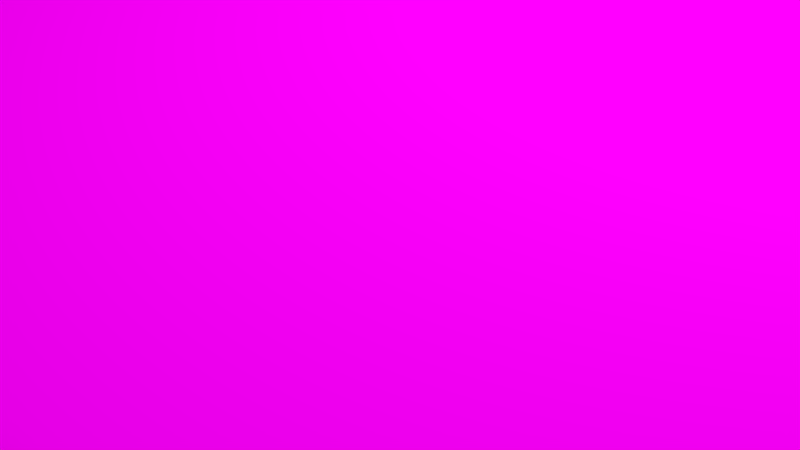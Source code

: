 # Source: Map.blend  (saved by Blender 2.78.0; exported with 4.5.12 LTS)
import bpy
from mathutils import Matrix  # noqa: F401  (used for matrix-valued properties, if any)

bpy.ops.wm.read_factory_settings(use_empty=True)
scene = bpy.context.scene
scene.name = 'Scene'

# ---- collections
col_collection_1 = bpy.data.collections.new('Collection 1'); scene.collection.children.link(col_collection_1)

# ---- images (referenced by path relative to the original .blend; pixels are not part of the script)
import os
ASSET_DIR = os.environ.get("B2B_ASSET_DIR", "")  # directory of the original .blend (textures are referenced by path, not embedded)
HERE = os.path.dirname(os.path.abspath(__file__))  # packed textures are extracted next to this script under _unpacked/

def load_image(name, relpath, width, height, colorspace="sRGB"):
    """Load a texture the original file referenced (path relative to the .blend, or extracted next to this script)."""
    p = next((c for c in (os.path.join(HERE, relpath), os.path.join(ASSET_DIR, relpath)) if relpath and os.path.exists(c)), "")
    if p:
        img = bpy.data.images.load(p, check_existing=True)
        img.name = name
    else:  # same state as the original file: an image datablock whose file is absent (Cycles renders it pink)
        img = bpy.data.images.new(name, width, height)
        img.source = "FILE"
        img.filepath = "//" + (relpath or name)
    img.colorspace_settings.name = colorspace
    return img
img_fondcarte_jpg_001 = load_image('fondcarte.jpg.001', 'rsrc/fondcarte.jpg', 1024, 1024, 'sRGB')

# ---- materials (node trees are filled in below, after node groups)
mat_fondcarte = bpy.data.materials.new('fondcarte')
mat_fondcarte.alpha_threshold = 0.0
mat_fondcarte.roughness = 0.5

# ---- material node trees
mat_fondcarte.use_nodes = True; mat_fondcarte.node_tree.nodes.clear()
_N = mat_fondcarte.node_tree.nodes; _L = mat_fondcarte.node_tree.links
n0 = _N.new('ShaderNodeTexImage'); n0.name = 'Image Texture'; n0.location = (-259, 300)
n0.width = 299
n0.image = img_fondcarte_jpg_001
n1 = _N.new('ShaderNodeBsdfDiffuse'); n1.name = 'Diffuse BSDF'; n1.location = (117, 324)
n2 = _N.new('ShaderNodeTexNoise'); n2.name = 'Noise Texture'; n2.location = (127, 134)
n2.inputs[2].default_value = 25.0
n2.inputs[3].default_value = 10.0
n3 = _N.new('ShaderNodeMath'); n3.name = 'Math'; n3.location = (481, 243)
n4 = _N.new('ShaderNodeTexNoise'); n4.name = 'Noise Texture.001'; n4.location = (332, 50)
n4.inputs[2].default_value = 15.0
n4.inputs[3].default_value = 0.0
n5 = _N.new('ShaderNodeOutputMaterial'); n5.name = 'Material Output'; n5.location = (692, 294)
_L.new(n0.outputs[0], n1.inputs[0])
_L.new(n1.outputs[0], n5.inputs[0])
_L.new(n2.outputs[1], n3.inputs[0])
_L.new(n4.outputs[1], n3.inputs[1])
n5.is_active_output = True

# ---- world
world_world = bpy.data.worlds.new('World'); scene.world = world_world
world_world.color = (0.05088, 0.05088, 0.05088)
world_world.use_sun_shadow = False
world_world.sun_shadow_jitter_overblur = 0.0
world_world.cycles.sampling_method = 'MANUAL'

# ---- cameras
cam_camera = bpy.data.cameras.new('Camera')
cam_camera.clip_end = 100.0
cam_camera.lens = 35.0
cam_camera.sensor_width = 32.0
cam_camera.sensor_height = 18.0
cam_camera.ortho_scale = 7.314
cam_camera.dof.focus_distance = 0.0

# ---- lights
light_spot = bpy.data.lights.new('Spot', 'SPOT')
light_spot.transmission_factor = 0.0
light_spot.energy = 300.0
light_spot.shadow_buffer_clip_start = 0.5
light_spot.shadow_soft_size = 0.1
light_spot.shadow_maximum_resolution = 0.006
light_spot.use_absolute_resolution = True
light_lamp = bpy.data.lights.new('Lamp', 'POINT')
light_lamp.transmission_factor = 0.0
light_lamp.cutoff_distance = 30.0
light_lamp.energy = 100.0
light_lamp.shadow_buffer_clip_start = 1.001
light_lamp.shadow_soft_size = 0.2
light_lamp.shadow_maximum_resolution = 0.006
light_lamp.use_absolute_resolution = True

# ---- meshes
me_cylinder_001 = bpy.data.meshes.new('Cylinder.001')
me_cylinder_001.from_pydata([], [], [])
me_cylinder_001.materials.append(None)
me_cylinder_001.materials.append(None)
me_cylinder_001.materials.append(None)
me_cylinder_001.update()
me_zbrushpolymesh3d = bpy.data.meshes.new('ZBrushPolyMesh3D')
me_zbrushpolymesh3d.from_pydata([], [], [])
me_zbrushpolymesh3d.materials.append(None)
me_zbrushpolymesh3d.update()
me_plane = bpy.data.meshes.new('Plane')
me_plane.from_pydata([], [], [])
me_plane.materials.append(None)
me_plane.update()
me_plane_001 = bpy.data.meshes.new('Plane.001')
me_plane_001.from_pydata([], [], [])
me_plane_001.materials.append(None)
me_plane_001.update()
me_cylinder = bpy.data.meshes.new('Cylinder')
me_cylinder.from_pydata([], [], [])
me_cylinder.materials.append(None)
me_cylinder.update()
me_circle_001 = bpy.data.meshes.new('Circle.001')
me_circle_001.from_pydata([], [], [])
me_circle_001.materials.append(None)
me_circle_001.update()
me_fondcarte = bpy.data.meshes.new('fondcarte')
me_fondcarte.from_pydata([(-0.5, -0.5, 0.0), (0.5, -0.5, 0.0), (-0.5, 0.5, 0.0), (0.5, 0.5, 0.0)], [], [(0, 1, 3, 2)])
_uv = me_fondcarte.uv_layers.new(name='UVMap')
_uv.uv.foreach_set('vector', [0.0, 0.0, 1.0, 0.0, 1.0, 1.0, 0.0, 1.0])
me_fondcarte.materials.append(mat_fondcarte)
me_fondcarte.use_remesh_preserve_volume = False
me_fondcarte.use_remesh_preserve_attributes = False
me_fondcarte.use_mirror_vertex_groups = False
me_fondcarte.update()

# ---- curves / text
cu_tree = bpy.data.curves.new('tree', 'CURVE')
cu_tree.dimensions = '2D'
cu_tree.offset = -1.0
cu_nurbspath = bpy.data.curves.new('NurbsPath', 'CURVE')
cu_nurbspath.dimensions = '3D'
_sp = cu_nurbspath.splines.new('NURBS'); _sp.points.add(4)
_sp.points.foreach_set('co', [-1.638, -1.665, 0.6066, 1.0, -0.6627, 0.8993, 0.5727, 1.0, 0.81, 2.256, 0.2661, 1.0, 1.418, 1.314, 0.1691, 1.0, 1.636, -1.456, 0.03351, 1.0])
_sp.order_u = 5
_sp.order_v = 0
_sp.use_endpoint_u = True
cu_nurbspath.use_path = True
cu_nurbspath.use_path_clamp = True
cu_nurbspath.bevel_resolution = 0
cu_nurbspath.fill_mode = 'HALF'

# ---- objects
ob_f_09_konan = bpy.data.objects.new('F-09-Konan', None)
ob_cylinder_proxy = bpy.data.objects.new('Cylinder_proxy', me_cylinder_001)
ob_speaker = bpy.data.objects.new('Speaker', None)
ob_f_10_ksach = bpy.data.objects.new('F-10-Ksach', None)
ob_skull_proxy = bpy.data.objects.new('Skull_proxy', me_zbrushpolymesh3d)
ob_f_02_argeleb = bpy.data.objects.new('F-02-Argeleb', None)
ob_tree_proxy = bpy.data.objects.new('tree_proxy', cu_tree)
ob_spot = bpy.data.objects.new('Spot', light_spot)
ob_dragon_proxy = bpy.data.objects.new('Dragon_proxy', me_plane)
ob_f_12_sartak = bpy.data.objects.new('F-12-Sartak', None)
ob_phenix_proxy = bpy.data.objects.new('Phenix_proxy', me_plane_001)
ob_f_04_mando = bpy.data.objects.new('F-04-Mando', None)
ob_diamond_proxy = bpy.data.objects.new('Diamond_proxy', me_cylinder)
ob_f_03_lunian = bpy.data.objects.new('F-03-Lunian', None)
ob_f_08_alterak = bpy.data.objects.new('F-08-Alterak', None)
ob_crown_proxy = bpy.data.objects.new('Crown_proxy', me_circle_001)
ob_campath = bpy.data.objects.new('CamPath', cu_nurbspath)
ob_camtarget = bpy.data.objects.new('CamTarget', None)
ob_camera = bpy.data.objects.new('Camera', cam_camera)
ob_map = bpy.data.objects.new('Map', me_fondcarte)
ob_soleil = bpy.data.objects.new('Soleil', light_lamp)
ob_wood = bpy.data.objects.new('Wood', None)

# ---- transforms, parenting, visibility, modifiers, constraints
ob_f_09_konan.location = (-0.2892, 1.554, 0.0)
ob_f_09_konan.empty_display_type = 'SPHERE'
ob_f_09_konan.empty_display_size = 0.1
ob_f_09_konan.empty_image_offset = (0.0, 0.0)
ob_f_09_konan.lineart.crease_threshold = 0.0
ob_cylinder_proxy.parent = ob_f_09_konan
ob_cylinder_proxy.matrix_parent_inverse = Matrix(((1.0, 0.0, 0.0, 0.2892), (0.0, 1.0, 0.0, -1.554), (0.0, 0.0, 1.0, -0.0), (0.0, 0.0, 0.0, 1.0)))
ob_cylinder_proxy.location = (-0.2892, 1.554, 0.08073)
ob_cylinder_proxy.scale = (0.005294, 0.005, 0.005)
ob_cylinder_proxy.lineart.crease_threshold = 0.0
ob_speaker.location = (0.0, 0.0, 3.0)
ob_speaker.track_axis = 'NEG_Z'
ob_speaker.up_axis = 'Y'
ob_speaker.empty_image_offset = (0.0, 0.0)
ob_speaker.lineart.crease_threshold = 0.0
ob_f_10_ksach.location = (0.5715, 0.5374, -0.13)
ob_f_10_ksach.empty_display_type = 'SPHERE'
ob_f_10_ksach.empty_display_size = 0.1
ob_f_10_ksach.empty_image_offset = (0.0, 0.0)
ob_f_10_ksach.lineart.crease_threshold = 0.0
ob_skull_proxy.parent = ob_f_10_ksach
ob_skull_proxy.matrix_parent_inverse = Matrix(((1.0, 0.0, 0.0, -0.5715), (0.0, 1.0, 0.0, -0.5374), (0.0, 0.0, 1.0, 0.0), (0.0, 0.0, 0.0, 1.0)))
ob_skull_proxy.location = (0.5715, 0.5374, 0.05802)
ob_skull_proxy.rotation_euler = (1.009, -1.182e-16, 3.142)
ob_skull_proxy.scale = (0.1, 0.1, 0.1)
ob_skull_proxy.lineart.crease_threshold = 0.0
ob_f_02_argeleb.location = (-0.3291, -0.6282, -0.185)
ob_f_02_argeleb.rotation_euler = (0.0, 0.0, 6.283)
ob_f_02_argeleb.empty_display_type = 'SPHERE'
ob_f_02_argeleb.empty_display_size = 0.1
ob_f_02_argeleb.empty_image_offset = (0.0, 0.0)
ob_f_02_argeleb.lineart.crease_threshold = 0.0
ob_tree_proxy.parent = ob_f_02_argeleb
ob_tree_proxy.matrix_parent_inverse = Matrix(((1.0, 0.0, 0.0, 0.3291), (0.0, 1.0, 0.0, 0.6282), (0.0, 0.0, 1.0, 0.0), (0.0, 0.0, 0.0, 1.0)))
ob_tree_proxy.location = (-0.3291, -0.6282, 0.0)
ob_tree_proxy.scale = (0.01, 0.01, 0.01)
ob_tree_proxy.lineart.crease_threshold = 0.0
ob_spot.location = (0.0, 0.0, 3.077)
ob_spot.lineart.crease_threshold = 0.0
ob_dragon_proxy.location = (1.967, -1.774, 1.035)
ob_dragon_proxy.rotation_euler = (0.0, -0.0, 0.7854)
ob_dragon_proxy.scale = (0.1, 0.1, 0.1)
ob_dragon_proxy.lineart.crease_threshold = 0.0
ob_f_12_sartak.location = (0.54, -0.58, -0.21)
ob_f_12_sartak.empty_display_type = 'SPHERE'
ob_f_12_sartak.empty_display_size = 0.05
ob_f_12_sartak.empty_image_offset = (0.0, 0.0)
ob_f_12_sartak.lineart.crease_threshold = 0.0
ob_phenix_proxy.parent = ob_f_12_sartak
ob_phenix_proxy.matrix_parent_inverse = Matrix(((1.0, 0.0, 0.0, -0.5394), (0.0, 1.0, 0.0, 0.5766), (0.0, 0.0, 1.0, 0.0), (0.0, 0.0, 0.0, 1.0)))
ob_phenix_proxy.location = (0.54, -0.58, 0.11)
ob_phenix_proxy.scale = (0.02989, 0.03, 0.03)
ob_phenix_proxy.lineart.crease_threshold = 0.0
ob_f_04_mando.location = (-0.48, -0.23, 0.0)
ob_f_04_mando.rotation_euler = (0.0, 0.0, 6.283)
ob_f_04_mando.empty_display_type = 'SPHERE'
ob_f_04_mando.empty_display_size = 0.1
ob_f_04_mando.empty_image_offset = (0.0, 0.0)
ob_f_04_mando.lineart.crease_threshold = 0.0
ob_diamond_proxy.parent = ob_f_04_mando
ob_diamond_proxy.matrix_parent_inverse = Matrix(((1.0, 0.0, 0.0, 0.4774), (0.0, 1.0, 0.0, 0.2294), (0.0, 0.0, 1.0, 0.0), (0.0, 0.0, 0.0, 1.0)))
ob_diamond_proxy.location = (-0.48, -0.23, 0.025)
ob_diamond_proxy.lineart.crease_threshold = 0.0
ob_f_03_lunian.location = (-0.6882, -0.5518, 0.0)
ob_f_03_lunian.empty_display_type = 'SPHERE'
ob_f_03_lunian.empty_display_size = 0.1
ob_f_03_lunian.empty_image_offset = (0.0, 0.0)
ob_f_03_lunian.lineart.crease_threshold = 0.0
ob_f_08_alterak.location = (-0.45, 0.875, -0.135)
ob_f_08_alterak.empty_display_type = 'SPHERE'
ob_f_08_alterak.empty_display_size = 0.1
ob_f_08_alterak.empty_image_offset = (0.0, 0.0)
ob_f_08_alterak.lineart.crease_threshold = 0.0
ob_crown_proxy.parent = ob_f_08_alterak
ob_crown_proxy.matrix_parent_inverse = Matrix(((1.0, 0.0, 0.0, 0.45), (0.0, 1.0, 0.0, -0.875), (0.0, 0.0, 1.0, 0.135), (0.0, 0.0, 0.0, 1.0)))
ob_crown_proxy.location = (-0.45, 0.875, -0.135)
ob_crown_proxy.scale = (0.4, 0.4, 0.8)
ob_crown_proxy.lineart.crease_threshold = 0.0
ob_campath.location = (0.0, 0.0, 0.4803)
ob_campath.lineart.crease_threshold = 0.0
ob_camtarget.location = (-0.4808, -0.2314, 0.0)
ob_camtarget.empty_display_type = 'SPHERE'
ob_camtarget.empty_display_size = 0.25
ob_camtarget.empty_image_offset = (0.0, 0.0)
ob_camtarget.lineart.crease_threshold = 0.0
ob_camera.location = (0.0, 0.0, 0.0)
ob_camera.lock_rotations_4d = False
ob_camera.empty_display_type = 'ARROWS'
ob_camera.color = (0.0, 0.0, 0.0, 0.0)
ob_camera.display_type = 'WIRE'
ob_camera.lineart.crease_threshold = 0.0
_c = ob_camera.constraints.new('FOLLOW_PATH'); _c.name = 'Follow Path'
_c.target = ob_campath
_c.offset_factor = 0.1383
_c.use_fixed_location = True
_c = ob_camera.constraints.new('TRACK_TO'); _c.name = 'Track To'
_c.active = False
_c.target = ob_camtarget
ob_map.location = (0.0, 0.0, 0.0)
ob_map.scale = (4.0, 4.0, 4.0)
ob_map.lineart.crease_threshold = 0.0
ob_soleil.location = (1.896, -1.332, 1.073)
ob_soleil.rotation_euler = (0.6503, 0.05522, 1.866)
ob_soleil.lock_rotations_4d = False
ob_soleil.empty_display_type = 'ARROWS'
ob_soleil.color = (0.0, 0.0, 0.0, 0.0)
ob_soleil.lineart.crease_threshold = 0.0
ob_wood.location = (0.0, 0.0, 0.0)

# ---- collection membership
col_collection_1.objects.link(ob_f_09_konan)
col_collection_1.objects.link(ob_cylinder_proxy)
col_collection_1.objects.link(ob_speaker)
col_collection_1.objects.link(ob_f_10_ksach)
col_collection_1.objects.link(ob_skull_proxy)
col_collection_1.objects.link(ob_f_02_argeleb)
col_collection_1.objects.link(ob_tree_proxy)
col_collection_1.objects.link(ob_spot)
col_collection_1.objects.link(ob_dragon_proxy)
col_collection_1.objects.link(ob_f_12_sartak)
col_collection_1.objects.link(ob_phenix_proxy)
col_collection_1.objects.link(ob_f_04_mando)
col_collection_1.objects.link(ob_diamond_proxy)
col_collection_1.objects.link(ob_f_03_lunian)
col_collection_1.objects.link(ob_f_08_alterak)
col_collection_1.objects.link(ob_crown_proxy)
col_collection_1.objects.link(ob_campath)
col_collection_1.objects.link(ob_camtarget)
col_collection_1.objects.link(ob_camera)
col_collection_1.objects.link(ob_map)
col_collection_1.objects.link(ob_soleil)
col_collection_1.objects.link(ob_wood)

# ---- scene / render settings (as saved in the file)
scene.camera = ob_camera
scene.frame_start = 1; scene.frame_end = 500; scene.frame_set(144)
scene.render.engine = 'CYCLES'
scene.render.dither_intensity = 0.0
scene.cycles.use_denoising = False
scene.cycles.samples = 128
scene.cycles.sampling_pattern = 'TABULATED_SOBOL'
scene.cycles.light_sampling_threshold = 0.0
scene.cycles.use_adaptive_sampling = False
scene.cycles.use_light_tree = False
scene.cycles.caustics_reflective = False
scene.cycles.caustics_refractive = False
scene.cycles.blur_glossy = 0.0
scene.cycles.sample_clamp_indirect = 0.0
scene.view_settings.view_transform = 'Standard'
bpy.context.view_layer.update()
